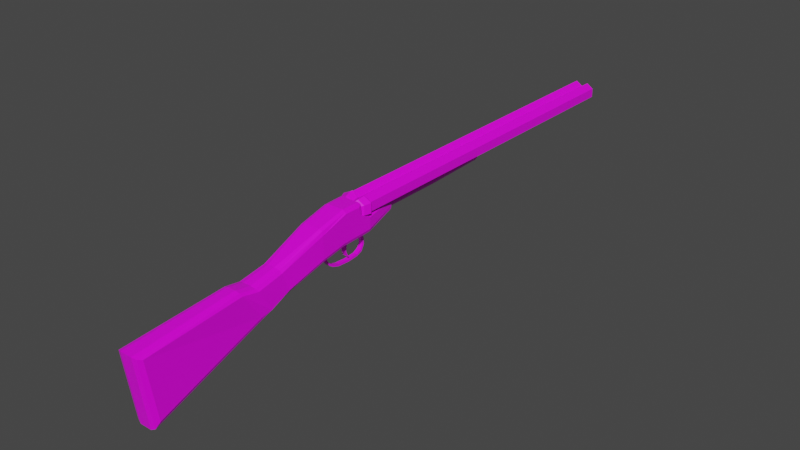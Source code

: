 # Source: shotgun.blend  (saved by Blender 2.92.15; exported with 4.5.12 LTS)
import bpy
from mathutils import Matrix  # noqa: F401  (used for matrix-valued properties, if any)

bpy.ops.wm.read_factory_settings(use_empty=True)
scene = bpy.context.scene
scene.name = 'Scene'

# ---- collections
col_collection = bpy.data.collections.new('Collection'); scene.collection.children.link(col_collection)

# ---- images (referenced by path relative to the original .blend; pixels are not part of the script)
import os
ASSET_DIR = os.environ.get("B2B_ASSET_DIR", "")  # directory of the original .blend (textures are referenced by path, not embedded)
HERE = os.path.dirname(os.path.abspath(__file__))  # packed textures are extracted next to this script under _unpacked/

def load_image(name, relpath, width, height, colorspace="sRGB"):
    """Load a texture the original file referenced (path relative to the .blend, or extracted next to this script)."""
    p = next((c for c in (os.path.join(HERE, relpath), os.path.join(ASSET_DIR, relpath)) if relpath and os.path.exists(c)), "")
    if p:
        img = bpy.data.images.load(p, check_existing=True)
        img.name = name
    else:  # same state as the original file: an image datablock whose file is absent (Cycles renders it pink)
        img = bpy.data.images.new(name, width, height)
        img.source = "FILE"
        img.filepath = "//" + (relpath or name)
    img.colorspace_settings.name = colorspace
    return img
img_shotgun_jpg = load_image('shotgun.jpg', 'shotgun.jpg', 1024, 1024, 'sRGB')

# ---- materials (node trees are filled in below, after node groups)
mat_material = bpy.data.materials.new('Material')
mat_material.alpha_threshold = 0.0
mat_material.use_transparent_shadow = False
mat_material.line_color = (0.0, 0.0, 0.0, 1.0)
mat_material_003 = bpy.data.materials.new('Material.003')
mat_material_003.alpha_threshold = 0.0
mat_material_003.use_transparent_shadow = False
mat_material_003.line_color = (0.0, 0.0, 0.0, 1.0)

# ---- material node trees
mat_material.use_nodes = True; mat_material.node_tree.nodes.clear()
_N = mat_material.node_tree.nodes; _L = mat_material.node_tree.links
n0 = _N.new('ShaderNodeOutputMaterial'); n0.name = 'Material Output'; n0.location = (300, 300)
n1 = _N.new('ShaderNodeBsdfPrincipled'); n1.name = 'Principled BSDF'; n1.location = (10, 300)
n1.distribution = 'GGX'
n1.subsurface_method = 'BURLEY'
n1.inputs[2].default_value = 0.4
n1.inputs[3].default_value = 1.45
n1.inputs[27].default_value = (0.0, 0.0, 0.0, 1.0)
n1.inputs[28].default_value = 1.0
n2 = _N.new('ShaderNodeTexImage'); n2.name = 'Image Texture'; n2.location = (-280, 280)
n2.image = img_shotgun_jpg
_L.new(n1.outputs[0], n0.inputs[0])
_L.new(n2.outputs[0], n1.inputs[0])
n0.is_active_output = True
mat_material_003.use_nodes = True; mat_material_003.node_tree.nodes.clear()
_N = mat_material_003.node_tree.nodes; _L = mat_material_003.node_tree.links
n0 = _N.new('ShaderNodeOutputMaterial'); n0.name = 'Material Output'; n0.location = (300, 300)
n1 = _N.new('ShaderNodeBsdfPrincipled'); n1.name = 'Principled BSDF'; n1.location = (10, 300)
n1.distribution = 'GGX'
n1.subsurface_method = 'BURLEY'
n1.inputs[2].default_value = 0.4
n1.inputs[3].default_value = 1.45
n1.inputs[27].default_value = (0.0, 0.0, 0.0, 1.0)
n1.inputs[28].default_value = 1.0
n2 = _N.new('ShaderNodeTexImage'); n2.name = 'Image Texture'; n2.location = (-280, 280)
n2.image = img_shotgun_jpg
_L.new(n1.outputs[0], n0.inputs[0])
_L.new(n2.outputs[0], n1.inputs[0])
n0.is_active_output = True

# ---- world
world_world = bpy.data.worlds.new('World'); scene.world = world_world
world_world.use_nodes = True; world_world.node_tree.nodes.clear()
_N = world_world.node_tree.nodes; _L = world_world.node_tree.links
n0 = _N.new('ShaderNodeOutputWorld'); n0.name = 'World Output'; n0.location = (300, 300)
n1 = _N.new('ShaderNodeBackground'); n1.name = 'Background'; n1.location = (10, 300)
n1.inputs[0].default_value = (0.05088, 0.05088, 0.05088, 1.0)
_L.new(n1.outputs[0], n0.inputs[0])
n0.is_active_output = True
world_world.color = (0.05088, 0.05088, 0.05088)
world_world.use_sun_shadow = False
world_world.sun_shadow_jitter_overblur = 0.0

# ---- meshes
me_cube_001 = bpy.data.meshes.new('Cube.001')
me_cube_001.from_pydata([(0.6042, -14.74, -1.293), (0.6042, 1.851, -1.293), (1.237, -14.74, -1.058), (1.237, 1.851, -1.058), (1.237, -14.74, -0.5898), (1.237, 1.851, -0.5898), (0.6042, -14.74, -0.3556), (0.6042, 1.851, -0.3556), (-0.02885, -14.74, -0.5898), (-0.02885, 1.851, -0.5898), (-0.02885, -14.74, -1.058), (-0.02885, 1.851, -1.058), (1.085, 1.851, -1.002), (0.6042, 1.851, -1.18), (1.085, 1.851, -0.6461), (0.6042, 1.851, -0.4681), (0.1232, 1.851, -0.6461), (0.1232, 1.851, -1.002), (1.085, -4.356, -1.002), (0.6042, -4.356, -1.18), (1.085, -4.356, -0.6461), (0.1232, -4.356, -0.6461), (0.1232, -4.356, -1.002), (-0.5951, -14.74, -1.293), (-0.5951, 1.851, -1.293), (-1.228, -14.74, -1.058), (-1.228, 1.851, -1.058), (-1.228, -14.74, -0.5898), (-1.228, 1.851, -0.5898), (-0.5951, -14.74, -0.3556), (-0.5951, 1.851, -0.3556), (0.03796, -14.74, -0.5898), (0.03796, 1.851, -0.5898), (0.03796, -14.74, -1.058), (0.03796, 1.851, -1.058), (-1.076, 1.851, -1.002), (-0.5951, 1.851, -1.18), (-1.076, 1.851, -0.6461), (-0.5951, 1.851, -0.4681), (-0.1141, 1.851, -0.6461), (-0.1141, 1.851, -1.002), (-1.076, -4.356, -1.002), (-0.5951, -4.356, -1.18), (-1.076, -4.356, -0.6461), (-0.1141, -4.356, -0.6461), (-0.1141, -4.356, -1.002), (-0.4239, -2.759, -0.4989), (-0.4239, 0.2555, -0.4989), (-0.4239, -2.759, -0.09796), (-0.2042, -2.759, 0.06294), (-0.4239, 0.2555, -0.09787), (-0.2042, 0.2555, 0.06294), (-0.2042, -5.774, -0.03585), (-0.4239, -5.774, -0.1968), (0.4249, -2.759, -0.4989), (0.4249, 0.2555, -0.4989), (0.0004978, 0.2555, -0.4989), (0.0004978, 0.2555, 0.06294), (0.0004978, -2.759, -0.4989), (0.0004978, -2.759, 0.06294), (0.0004978, -5.774, -0.4989), (0.0004978, -5.774, -0.03585), (0.4249, -2.759, -0.09796), (0.2052, -2.759, 0.06294), (0.4249, 0.2555, -0.09787), (0.2052, 0.2555, 0.06294), (0.2052, -5.774, -0.03585), (0.4249, -5.774, -0.1968), (-0.3994, 0.2555, -0.3556), (-0.4239, 0.2555, -0.3691), (-0.4239, -2.759, -0.3691), (-0.4239, -5.774, -0.3691), (-0.3994, -5.774, -0.3556), (-0.3994, 0.2555, -0.4681), (-0.4239, 0.2555, -0.4816), (-0.4239, -2.759, -0.4816), (-0.1392, -2.759, -0.4989), (-0.1392, 0.2555, -0.4989), (-0.1392, -5.774, -0.4989), (-0.6316, -4.356, -0.4816), (-0.3436, -2.759, -0.4989), (-0.3436, 0.2555, -0.4989), (-0.512, -4.356, -0.4989), (-0.6316, -4.356, -0.4989), (-0.02885, 1.851, -0.6145), (-0.02083, 1.851, -0.6116), (0.004554, 1.851, -0.6804), (0.03796, 1.851, -0.7709), (0.03796, 1.851, -1.034), (0.004554, 1.851, -0.6022), (0.02994, 1.851, -0.6116), (0.03796, 1.851, -0.6145), (0.004554, 1.851, -1.071), (0.4066, 0.2555, -0.3556), (0.4249, 0.2555, -0.3657), (0.4249, -2.759, -0.3657), (0.4249, -5.774, -0.3657), (0.4066, -5.774, -0.3556), (0.004554, -14.74, -0.5775), (0.4066, 0.2555, -0.4681), (0.4249, 0.2555, -0.4782), (0.4249, -2.759, -0.4782), (0.1463, 0.2555, -0.4989), (0.1463, -2.759, -0.4989), (0.1463, -5.774, -0.4989), (0.6316, -4.356, -0.4782), (0.3507, 0.2555, -0.4989), (0.3507, -2.759, -0.4989), (0.5211, -4.356, -0.4989), (0.004554, -14.74, -1.071), (0.6316, -4.356, -0.4989), (0.004554, 1.851, -0.5775), (0.004554, 1.851, -1.046), (-0.02885, -14.74, -0.9841), (0.03796, -14.74, -0.9841), (-0.02885, 1.851, -1.034), (0.5493, -14.74, -1.202), (1.124, -14.74, -1.015), (1.124, -14.74, -0.6413), (0.5493, -14.74, -0.4545), (-0.02579, -14.74, -0.9558), (-0.02579, -14.74, -1.015), (-0.5402, -14.74, -1.202), (-1.115, -14.74, -1.015), (-1.115, -14.74, -0.6413), (-0.5402, -14.74, -0.4545), (0.0349, -14.74, -0.9558), (0.0349, -14.74, -1.015), (-0.02579, -14.74, -0.6413), (0.004554, -14.74, -0.6315), (0.004554, -14.74, -1.025), (0.0349, -14.74, -0.6413)], [(87, 88), (91, 87), (31, 4), (10, 25), (98, 111), (114, 10)], [(0, 1, 3, 2), (2, 3, 5, 4), (4, 5, 7, 93, 94, 95, 96, 97, 6), (6, 97, 104, 103, 102, 93, 7, 111, 9, 8, 98), (9, 32, 89), (8, 9, 115, 11, 10), (27, 25, 123, 124), (17, 16, 21, 22), (5, 12, 14), (115, 91, 88), (1, 12, 3), (7, 14, 15), (1, 92, 34), (18, 19, 22, 21, 108, 110, 105, 20), (15, 14, 20, 105, 101, 100, 99), (12, 13, 19, 18), (13, 17, 22, 19), (16, 15, 99, 106, 107, 108, 21), (14, 12, 18, 20), (23, 25, 26, 24), (25, 27, 28, 26), (27, 29, 72, 71, 70, 69, 68, 30, 28), (29, 98, 31, 32, 111, 30, 68, 77, 76, 78, 72), (9, 39, 30), (31, 114, 33, 34, 88, 32), (33, 109, 23, 24, 92, 34), (98, 29, 125, 129), (40, 45, 44, 39), (28, 35, 26), (88, 115, 84), (35, 24, 26), (30, 37, 28), (40, 115, 11), (41, 43, 79, 83, 82, 44, 45, 42), (38, 73, 74, 75, 79, 43, 37), (35, 41, 42, 36), (36, 42, 45, 40), (39, 44, 82, 80, 81, 73, 38), (37, 43, 41, 35), (57, 51, 49, 59), (46, 80, 82, 83), (59, 49, 52, 61), (47, 81, 80, 46), (60, 61, 52, 53, 71, 72, 78), (47, 74, 73, 81), (46, 75, 74, 47), (49, 51, 50, 48), (48, 53, 52, 49), (48, 70, 71, 53), (57, 59, 63, 65), (54, 110, 108, 107), (59, 61, 66, 63), (55, 54, 107, 106), (60, 104, 97, 96, 67, 66, 61), (55, 106, 99, 100), (54, 55, 100, 101), (58, 60, 61, 59), (63, 62, 64, 65), (62, 63, 66, 67), (62, 67, 96, 95), (77, 68, 69, 50, 51, 57, 56), (76, 77, 56, 58), (69, 70, 48, 50), (78, 76, 58, 60), (83, 79, 75, 46), (11, 92, 109, 10), (10, 113, 8), (95, 94, 64, 62), (94, 93, 102, 56, 57, 65, 64), (84, 9, 85), (9, 89, 85), (102, 103, 58, 56), (103, 104, 60, 58), (11, 112, 34), (101, 105, 110, 54), (34, 112, 88), (89, 32, 90), (90, 32, 91), (32, 7, 16), (5, 3, 12), (112, 11, 115), (115, 9, 89), (89, 90, 115), (90, 91, 115), (91, 16, 17), (88, 112, 115), (91, 17, 88), (1, 13, 12), (7, 5, 14), (34, 88, 17), (34, 17, 1), (17, 13, 1), (111, 32, 9), (9, 84, 39), (39, 38, 30), (30, 111, 9), (28, 37, 35), (115, 40, 84), (40, 39, 84), (89, 32, 88), (84, 85, 88), (85, 89, 88), (35, 36, 24), (30, 38, 37), (92, 24, 11), (24, 36, 40), (11, 24, 40), (16, 91, 32), (111, 7, 32), (7, 15, 16), (109, 92, 1, 0), (116, 117, 118, 119, 129, 128, 120, 121, 130), (122, 130, 127, 126, 131, 129, 125, 124, 123), (10, 109, 130, 121), (113, 10, 121, 120), (33, 114, 126, 127), (8, 113, 120, 128), (2, 4, 118, 117), (109, 0, 116, 130), (114, 31, 131, 126), (29, 27, 124, 125), (31, 98, 129, 131), (23, 109, 130, 122), (25, 23, 122, 123), (4, 6, 119, 118), (109, 33, 127, 130), (0, 2, 117, 116), (6, 98, 129, 119), (98, 8, 128, 129)])
_uv = me_cube_001.uv_layers.new(name='UVMap')
_uv.uv.foreach_set('vector', [0.9251, 0.6413, 0.5474, 0.6413, 0.5474, 0.6379, 0.9251, 0.6379, 0.9251, 0.6379, 0.5474, 0.6379, 0.5474, 0.6312, 0.9251, 0.6312, 0.9251, 0.6312, 0.5474, 0.6312, 0.5474, 0.6279, 0.5896, 0.6279, 0.5896, 0.628, 0.6488, 0.628, 0.6891, 0.628, 0.6891, 0.6279, 0.9251, 0.6279, 0.9251, 0.6279, 0.6891, 0.6279, 0.6891, 0.6258, 0.6488, 0.6258, 0.5896, 0.6258, 0.5896, 0.6279, 0.5474, 0.6279, 0.5474, 0.6247, 0.5474, 0.6245, 0.9251, 0.6245, 0.9251, 0.6247, 0.6088, 0.6086, 0.6088, 0.6084, 0.6088, 0.6084, 0.9251, 0.6245, 0.5474, 0.6245, 0.5474, 0.6182, 0.5474, 0.6178, 0.9251, 0.6178, 0.615, 0.6295, 0.615, 0.6266, 0.6168, 0.6269, 0.6168, 0.6292, 0.6197, 0.6148, 0.6197, 0.6173, 0.607, 0.6173, 0.607, 0.6148, 0.608, 0.6058, 0.6083, 0.6036, 0.6081, 0.6058, 0.6091, 0.6059, 0.6088, 0.6083, 0.609, 0.6058, 0.6088, 0.6029, 0.6083, 0.6036, 0.6083, 0.6029, 0.6083, 0.6086, 0.6081, 0.6058, 0.6083, 0.6079, 0.6088, 0.6029, 0.6091, 0.6056, 0.609, 0.6056, 0.9185, 0.6457, 0.9202, 0.6413, 0.9234, 0.6413, 0.9251, 0.6457, 0.9237, 0.6493, 0.9231, 0.6498, 0.9232, 0.6501, 0.9202, 0.6501, 0.6197, 0.6086, 0.6197, 0.6098, 0.607, 0.6098, 0.607, 0.6087, 0.6101, 0.6087, 0.6157, 0.6087, 0.6157, 0.6086, 0.6197, 0.6123, 0.6197, 0.6136, 0.607, 0.6136, 0.607, 0.6123, 0.6197, 0.6136, 0.6197, 0.6148, 0.607, 0.6148, 0.607, 0.6136, 0.6197, 0.6173, 0.6197, 0.6186, 0.6157, 0.6186, 0.6157, 0.6184, 0.6101, 0.6184, 0.607, 0.6184, 0.607, 0.6173, 0.6197, 0.6098, 0.6197, 0.6123, 0.607, 0.6123, 0.607, 0.6098, 0.9251, 0.6413, 0.9251, 0.6379, 0.5474, 0.6379, 0.5474, 0.6413, 0.9251, 0.6379, 0.9251, 0.6312, 0.5474, 0.6312, 0.5474, 0.6379, 0.9251, 0.6312, 0.9251, 0.6279, 0.6891, 0.6279, 0.6891, 0.6281, 0.6488, 0.6281, 0.5896, 0.6281, 0.5896, 0.6279, 0.5474, 0.6279, 0.5474, 0.6312, 0.9251, 0.6279, 0.9251, 0.6247, 0.9251, 0.6245, 0.5474, 0.6245, 0.5474, 0.6247, 0.5474, 0.6279, 0.5896, 0.6279, 0.5896, 0.6258, 0.6488, 0.6258, 0.6891, 0.6258, 0.6891, 0.6279, 0.6088, 0.6084, 0.6087, 0.6079, 0.6083, 0.6086, 0.9251, 0.6245, 0.9251, 0.6189, 0.9251, 0.6178, 0.5474, 0.6178, 0.5474, 0.6182, 0.5474, 0.6245, 0.9251, 0.6178, 0.9251, 0.6177, 0.9251, 0.6145, 0.5474, 0.6145, 0.5474, 0.6177, 0.5474, 0.6178, 0.6343, 0.6296, 0.6249, 0.631, 0.6258, 0.6304, 0.6343, 0.6293, 0.6197, 0.6148, 0.607, 0.6148, 0.607, 0.6173, 0.6197, 0.6173, 0.608, 0.6058, 0.6083, 0.6036, 0.6083, 0.6029, 0.6091, 0.6059, 0.609, 0.6058, 0.6088, 0.6083, 0.6083, 0.6036, 0.6088, 0.6029, 0.6083, 0.6029, 0.6083, 0.6086, 0.6081, 0.6058, 0.608, 0.6058, 0.6089, 0.6058, 0.609, 0.6058, 0.609, 0.6056, 0.9185, 0.6457, 0.9202, 0.6501, 0.9232, 0.6501, 0.9231, 0.6499, 0.9237, 0.6493, 0.9251, 0.6457, 0.9234, 0.6413, 0.9202, 0.6413, 0.6197, 0.6086, 0.6157, 0.6086, 0.6157, 0.6087, 0.6101, 0.6087, 0.607, 0.6087, 0.607, 0.6098, 0.6197, 0.6098, 0.6197, 0.6123, 0.607, 0.6123, 0.607, 0.6136, 0.6197, 0.6136, 0.6197, 0.6136, 0.607, 0.6136, 0.607, 0.6148, 0.6197, 0.6148, 0.6197, 0.6173, 0.607, 0.6173, 0.607, 0.6184, 0.6101, 0.6184, 0.6157, 0.6184, 0.6157, 0.6186, 0.6197, 0.6186, 0.6197, 0.6098, 0.607, 0.6098, 0.607, 0.6123, 0.6197, 0.6123, 0.0691, 0.5189, 0.07217, 0.4976, 0.1304, 0.5167, 0.1273, 0.5379, 0.1347, 0.4883, 0.136, 0.4797, 0.1691, 0.4888, 0.1679, 0.4973, 0.1273, 0.5379, 0.1304, 0.5167, 0.1713, 0.5247, 0.1682, 0.546, 0.07586, 0.4722, 0.0771, 0.4636, 0.136, 0.4797, 0.1347, 0.4883, 0.1101, 0.3304, 0.1069, 0.3525, 0.1005, 0.3508, 0.09542, 0.3374, 0.0963, 0.3314, 0.09695, 0.3323, 0.1058, 0.3292, 0.1273, 0.4046, 0.1274, 0.4037, 0.1283, 0.4032, 0.1298, 0.4053, 0.5018, 0.6098, 0.5017, 0.6088, 0.4106, 0.6018, 0.4106, 0.6028, 0.5004, 0.5624, 0.4096, 0.5578, 0.4096, 0.5678, 0.5004, 0.5724, 0.5004, 0.5724, 0.5331, 0.5857, 0.5331, 0.5757, 0.5004, 0.5624, 0.5004, 0.5724, 0.5015, 0.602, 0.5347, 0.6002, 0.5331, 0.5857, 0.0691, 0.5189, 0.1273, 0.5379, 0.1304, 0.5167, 0.07217, 0.4976, 0.1347, 0.4883, 0.1679, 0.4973, 0.1691, 0.4894, 0.1359, 0.4803, 0.1273, 0.5379, 0.1682, 0.546, 0.1713, 0.5247, 0.1304, 0.5167, 0.07586, 0.4722, 0.1347, 0.4883, 0.1359, 0.4803, 0.07701, 0.4642, 0.1101, 0.3304, 0.1056, 0.3292, 0.09677, 0.3322, 0.09628, 0.3315, 0.09542, 0.3374, 0.1005, 0.3508, 0.1069, 0.3525, 0.1273, 0.4046, 0.1296, 0.4053, 0.1281, 0.4031, 0.1275, 0.4035, 0.5018, 0.6098, 0.4106, 0.6028, 0.4106, 0.6016, 0.5017, 0.6086, 0.1338, 0.3599, 0.09375, 0.3489, 0.09053, 0.3711, 0.1273, 0.4046, 0.5004, 0.5624, 0.5004, 0.5724, 0.4096, 0.5678, 0.4096, 0.5578, 0.5004, 0.5724, 0.5004, 0.5624, 0.5331, 0.5757, 0.5331, 0.5857, 0.5004, 0.5724, 0.5331, 0.5857, 0.5347, 0.5999, 0.5015, 0.6018, 0.1361, 0.407, 0.1292, 0.3971, 0.1283, 0.3977, 0.1321, 0.3714, 0.1406, 0.3618, 0.1469, 0.3635, 0.1404, 0.4082, 0.1391, 0.4579, 0.08027, 0.4418, 0.08243, 0.4269, 0.1413, 0.443, 0.4104, 0.5954, 0.5015, 0.602, 0.5004, 0.5724, 0.4096, 0.5678, 0.1792, 0.4688, 0.1391, 0.4579, 0.1413, 0.443, 0.1813, 0.454, 0.5301, 0.6109, 0.5299, 0.6096, 0.5017, 0.6088, 0.5018, 0.6098, 0.5474, 0.6178, 0.5474, 0.6177, 0.9251, 0.6177, 0.9251, 0.6178, 0.9251, 0.6178, 0.9251, 0.6189, 0.9251, 0.6245, 0.5015, 0.6018, 0.4104, 0.5952, 0.4096, 0.5678, 0.5004, 0.5724, 0.1283, 0.3975, 0.129, 0.397, 0.1359, 0.407, 0.1404, 0.4082, 0.1469, 0.3635, 0.1406, 0.3618, 0.1321, 0.3714, 0.6088, 0.6083, 0.6088, 0.6084, 0.6088, 0.6083, 0.6088, 0.6084, 0.6088, 0.6084, 0.6088, 0.6083, 0.08017, 0.4424, 0.139, 0.4585, 0.1413, 0.443, 0.08243, 0.4269, 0.139, 0.4585, 0.1791, 0.4695, 0.1813, 0.454, 0.1413, 0.443, 0.609, 0.6056, 0.609, 0.6058, 0.6091, 0.6058, 0.5017, 0.6086, 0.5299, 0.6093, 0.5301, 0.6109, 0.5018, 0.6098, 0.609, 0.6056, 0.609, 0.6058, 0.609, 0.6058, 0.6088, 0.6084, 0.6088, 0.6084, 0.6088, 0.6083, 0.6088, 0.6083, 0.6088, 0.6084, 0.6088, 0.6083, 0.6088, 0.6084, 0.6083, 0.6086, 0.6087, 0.6079, 0.608, 0.6058, 0.6083, 0.6029, 0.6083, 0.6036, 0.609, 0.6058, 0.6091, 0.6058, 0.6091, 0.6059, 0.6091, 0.6059, 0.6088, 0.6086, 0.6088, 0.6084, 0.6088, 0.6084, 0.6088, 0.6083, 0.6091, 0.6059, 0.6088, 0.6083, 0.6088, 0.6083, 0.6091, 0.6059, 0.6088, 0.6083, 0.6087, 0.6079, 0.6089, 0.6058, 0.609, 0.6058, 0.609, 0.6058, 0.6091, 0.6059, 0.6088, 0.6083, 0.6089, 0.6058, 0.609, 0.6058, 0.6088, 0.6029, 0.6087, 0.6036, 0.6083, 0.6036, 0.6083, 0.6086, 0.608, 0.6058, 0.6081, 0.6058, 0.609, 0.6056, 0.609, 0.6058, 0.6089, 0.6058, 0.609, 0.6056, 0.6089, 0.6058, 0.6088, 0.6029, 0.6089, 0.6058, 0.6087, 0.6036, 0.6088, 0.6029, 0.6088, 0.6086, 0.6088, 0.6086, 0.6088, 0.6084, 0.6088, 0.6084, 0.6088, 0.6083, 0.6087, 0.6079, 0.6087, 0.6079, 0.6083, 0.6079, 0.6083, 0.6086, 0.6083, 0.6086, 0.6088, 0.6086, 0.6088, 0.6084, 0.608, 0.6058, 0.6081, 0.6058, 0.6083, 0.6036, 0.609, 0.6058, 0.6089, 0.6058, 0.6088, 0.6083, 0.6089, 0.6058, 0.6087, 0.6079, 0.6088, 0.6083, 0.6088, 0.6084, 0.6088, 0.6086, 0.6091, 0.6059, 0.6088, 0.6083, 0.6088, 0.6083, 0.6091, 0.6059, 0.6088, 0.6083, 0.6088, 0.6084, 0.6091, 0.6059, 0.6083, 0.6036, 0.6087, 0.6036, 0.6088, 0.6029, 0.6083, 0.6086, 0.6083, 0.6079, 0.6081, 0.6058, 0.6091, 0.6056, 0.6088, 0.6029, 0.609, 0.6056, 0.6088, 0.6029, 0.6087, 0.6036, 0.6089, 0.6058, 0.609, 0.6056, 0.6088, 0.6029, 0.6089, 0.6058, 0.6087, 0.6079, 0.6088, 0.6083, 0.6088, 0.6084, 0.6088, 0.6086, 0.6083, 0.6086, 0.6088, 0.6084, 0.6083, 0.6086, 0.6083, 0.6079, 0.6087, 0.6079, 0.9251, 0.6177, 0.5474, 0.6177, 0.5474, 0.6145, 0.9251, 0.6145, 0.617, 0.6578, 0.6183, 0.6534, 0.6211, 0.6534, 0.6225, 0.6578, 0.6212, 0.6619, 0.6211, 0.6621, 0.6188, 0.6621, 0.6183, 0.6621, 0.6183, 0.6619, 0.617, 0.6579, 0.6144, 0.662, 0.6142, 0.6622, 0.6138, 0.6622, 0.6115, 0.662, 0.6115, 0.6618, 0.6115, 0.6577, 0.6142, 0.6534, 0.617, 0.6536, 0.9251, 0.6178, 0.9251, 0.6177, 0.9251, 0.6177, 0.9251, 0.6178, 0.9251, 0.6189, 0.9251, 0.6178, 0.9251, 0.6178, 0.9251, 0.6189, 0.9251, 0.6178, 0.9251, 0.6189, 0.9251, 0.6189, 0.9251, 0.6178, 0.9251, 0.6245, 0.9251, 0.6189, 0.9251, 0.6189, 0.9251, 0.6245, 0.6537, 0.6266, 0.6537, 0.6295, 0.6519, 0.6292, 0.6519, 0.6269, 0.6343, 0.6265, 0.6437, 0.6251, 0.6429, 0.6257, 0.6343, 0.6268, 0.9251, 0.6189, 0.9251, 0.6245, 0.9251, 0.6245, 0.9251, 0.6189, 0.6249, 0.631, 0.615, 0.6295, 0.6168, 0.6292, 0.6258, 0.6304, 0.9251, 0.6245, 0.9251, 0.6247, 0.9251, 0.6247, 0.9251, 0.6245, 0.6249, 0.6251, 0.6343, 0.6265, 0.6343, 0.6268, 0.6258, 0.6257, 0.615, 0.6266, 0.6249, 0.6251, 0.6258, 0.6257, 0.6168, 0.6269, 0.6537, 0.6295, 0.6437, 0.631, 0.6429, 0.6304, 0.6519, 0.6292, 0.9251, 0.6177, 0.9251, 0.6178, 0.9251, 0.6178, 0.9251, 0.6177, 0.6437, 0.6251, 0.6537, 0.6266, 0.6519, 0.6269, 0.6429, 0.6257, 0.6437, 0.631, 0.6343, 0.6296, 0.6343, 0.6293, 0.6429, 0.6304, 0.9251, 0.6247, 0.9251, 0.6245, 0.9251, 0.6245, 0.9251, 0.6247])
me_cube_001.materials.append(mat_material)
me_cube_001.use_remesh_fix_poles = True
me_cube_001.use_remesh_preserve_attributes = False
me_cube_001.use_mirror_vertex_groups = False
me_cube_001.update()
me_cube_005 = bpy.data.meshes.new('Cube.005')
me_cube_005.from_pydata([(0.5292, -0.1637, -0.368), (1.089, -0.1637, -0.187), (1.089, -0.1637, 0.261), (0.5292, -0.1637, 0.4683), (-0.03097, -0.1637, 0.261), (-0.03097, -0.1637, -0.187), (-0.532, -0.1637, -0.368), (-1.092, -0.1637, -0.187), (-1.092, -0.1637, 0.261), (-0.532, -0.1637, 0.4683), (0.02815, -0.1637, 0.261), (0.02815, -0.1637, -0.187), (-0.001408, -0.1637, 0.2719), (-0.001408, -0.1637, -0.198), (0.02815, -0.1637, -0.1214), (0.6221, -0.4334, -0.4321), (1.281, -0.4334, -0.2336), (1.281, -0.4334, 0.2494), (0.6221, -0.4334, 0.4742), (-0.0364, -0.4334, 0.2494), (-0.0364, -0.4334, -0.2336), (-0.6254, -0.4334, -0.4321), (-1.284, -0.4334, -0.2336), (-1.284, -0.4334, 0.2494), (-0.6254, -0.4334, 0.4742), (0.03309, -0.4334, 0.2494), (0.03309, -0.4334, -0.2336), (-0.001655, -0.4334, -0.2455), (0.03309, -0.4334, -0.1625), (-0.001655, -0.4334, 0.2613), (0.5657, -0.5181, -0.4402), (1.165, -0.5181, -0.189), (1.165, -0.5181, 0.2696), (0.5657, -0.5181, 0.4515), (-0.0331, -0.5181, 0.2696), (-0.0331, -0.5181, -0.189), (-0.5687, -0.5181, -0.4402), (-1.168, -0.5181, -0.189), (-1.168, -0.5181, 0.2696), (-0.5687, -0.5181, 0.4515), (0.0301, -0.5181, 0.2696), (0.0301, -0.5181, -0.189), (0.0301, -0.5181, -0.1217), (-0.001505, -0.5181, 0.2808), (-0.0331, -0.5181, -0.1217), (-0.001505, -0.5181, -0.2003), (0.3906, -0.01022, -0.2891), (0.804, -0.01022, -0.1361), (0.804, -0.01022, 0.2034), (0.3906, -0.01022, 0.3563), (-0.02286, -0.01022, 0.2034), (-0.02286, -0.01022, -0.1361), (-0.3927, -0.01022, -0.2891), (-0.8061, -0.01022, -0.1361), (-0.8061, -0.01022, 0.1699), (-0.3927, -0.01022, 0.3563), (0.02078, -0.01022, 0.2034), (0.02078, -0.01022, -0.1361), (-0.02286, -0.01022, -0.08766), (0.02078, -0.01022, -0.08766), (-0.001039, -0.01022, -0.1442), (-0.001039, -0.01022, 0.2114), (-0.8155, 5.815, 1.127), (-0.3593, 5.923, 0.9175), (-0.6819, 5.891, 0.9788), (-0.3765, 4.843, 2.731), (-0.6668, 4.938, 2.548), (-0.5817, 4.871, 2.677), (-0.9619, 10.08, 1.461), (-0.5029, 10.34, 1.305), (-0.8275, 10.28, 1.365), (-0.9619, 9.711, 4.333), (-0.5029, 9.943, 4.687), (-0.8275, 9.892, 4.597), (-0.8958, 5.125, 1.265), (-0.3461, 5.227, 1.061), (-0.7348, 5.197, 1.121), (-0.3667, 4.481, 2.539), (-0.8958, 4.574, 2.356), (-0.6141, 4.509, 2.485), (-0.8505, 3.987, 1.033), (-0.3008, 4.06, 0.8268), (-0.6895, 4.039, 0.8871), (-0.3461, 3.609, 2.106), (-0.8958, 3.677, 1.911), (-0.7348, 3.629, 2.049), (-1.05, 2.006, 0.2337), (-0.6937, 2.006, 0.00127), (-0.9459, 2.006, 0.06935), (-0.6937, 2.006, 1.53), (-1.05, 2.006, 1.312), (-0.9459, 2.006, 1.466), (-1.05, 0.7922, -0.2061), (-0.6937, 0.7751, -0.3412), (-0.9459, 0.7801, -0.2719), (-0.6937, 0.9013, 1.309), (-1.05, 0.8855, 1.088), (-0.9459, 0.8967, 1.244), (-1.05, 0.08803, -0.1935), (-0.6937, -0.05177, -0.3253), (-0.9459, -0.04436, -0.2856), (-0.6937, -0.09909, 1.28), (-1.05, -0.09303, 1.061), (-0.9459, -0.09732, 1.216), (-1.05, -0.01071, 0.2073), (-0.6937, -0.1776, 0.08424), (-0.9459, -0.1623, 0.09173), (-0.6937, -0.2092, 1.276), (-1.05, -0.2034, 1.058), (-0.9459, -0.2075, 1.212), (-1.05, -0.5036, 0.5064), (-0.425, -0.4963, 0.2781), (-0.6773, -0.4984, 0.3212), (-0.6937, -0.5278, 1.257), (-1.05, -0.5208, 1.039), (-0.9459, -0.5258, 1.193), (-0.5077, -2.014, 0.2642), (-0.6068, -2.002, 0.4921), (-0.5778, -2.01, 0.3309), (-0.6068, -1.994, 0.6657), (-0.5077, -1.982, 0.8882), (-0.5778, -1.986, 0.823), (-0.006631, 5.923, 0.9175), (-0.006631, 4.843, 2.731), (-0.006631, 10.34, 1.305), (-0.006631, 9.943, 4.687), (-0.006631, 5.227, 1.061), (-0.006631, 4.481, 2.539), (-0.006631, 4.06, 0.8268), (-0.006631, 3.609, 2.106), (-0.006631, 2.006, 0.00127), (-0.006631, 2.006, 1.53), (-0.006631, 0.7751, -0.3412), (-0.006631, 0.9013, 1.309), (-0.006631, -0.05177, -0.3253), (-0.006631, -0.09909, 1.28), (-0.006631, -0.1776, 0.08424), (-0.006631, -0.2092, 1.276), (-0.006631, -0.4963, 0.2781), (-0.006631, -0.5278, 1.257), (-0.006631, -2.014, 0.2642), (-0.006631, -1.982, 0.8882), (0.8022, 5.815, 1.127), (0.3461, 5.923, 0.9175), (0.6686, 5.891, 0.9788), (0.3632, 4.843, 2.731), (0.6535, 4.938, 2.548), (0.5685, 4.871, 2.677), (0.9487, 10.08, 1.461), (0.4897, 10.34, 1.305), (0.8142, 10.28, 1.365), (0.9487, 9.711, 4.333), (0.4897, 9.943, 4.687), (0.8142, 9.892, 4.597), (0.8826, 5.125, 1.265), (0.3328, 5.227, 1.061), (0.7216, 5.197, 1.121), (0.3534, 4.481, 2.539), (0.8826, 4.574, 2.356), (0.6008, 4.509, 2.485), (0.8373, 3.987, 1.033), (0.2875, 4.06, 0.8268), (0.6762, 4.039, 0.8871), (0.3328, 3.609, 2.106), (0.8826, 3.677, 1.911), (0.7216, 3.629, 2.049), (1.037, 2.006, 0.2337), (0.6804, 2.006, 0.00127), (0.9326, 2.006, 0.06935), (0.6804, 2.006, 1.53), (1.037, 2.006, 1.312), (0.9326, 2.006, 1.466), (1.037, 0.7922, -0.2061), (0.6804, 0.7751, -0.3412), (0.9326, 0.7801, -0.2719), (0.6804, 0.9013, 1.309), (1.037, 0.8855, 1.088), (0.9326, 0.8967, 1.244), (1.037, 0.08803, -0.1935), (0.6804, -0.05177, -0.3253), (0.9326, -0.04436, -0.2856), (0.6804, -0.09909, 1.28), (1.037, -0.09303, 1.061), (0.9326, -0.09732, 1.216), (1.037, -0.01071, 0.2073), (0.6804, -0.1776, 0.08424), (0.9326, -0.1623, 0.09173), (0.6804, -0.2092, 1.276), (1.037, -0.2034, 1.058), (0.9326, -0.2075, 1.212), (1.037, -0.5036, 0.5064), (0.4118, -0.4963, 0.2781), (0.664, -0.4984, 0.3212), (0.6804, -0.5278, 1.257), (1.037, -0.5208, 1.039), (0.9326, -0.5258, 1.193), (0.4945, -2.014, 0.2642), (0.5936, -2.002, 0.4921), (0.5646, -2.01, 0.3309), (0.5936, -1.994, 0.6657), (0.4945, -1.982, 0.8882), (0.5646, -1.986, 0.823), (0.1822, 1.364, 1.52), (0.1825, 1.31, 1.323), (0.1838, 1.289, 1.57), (0.1838, 1.24, 1.351), (-0.1854, 1.362, 1.521), (-0.1851, 1.309, 1.324), (-0.1838, 1.288, 1.571), (-0.1838, 1.238, 1.351), (0.1824, 1.445, 1.764), (0.1839, 1.387, 1.842), (-0.1852, 1.443, 1.764), (-0.1837, 1.385, 1.843), (0.1824, 1.473, 1.835), (0.1839, 1.417, 1.925), (-0.1852, 1.471, 1.836), (-0.1837, 1.415, 1.926), (0.1793, 1.57, 1.602), (-0.1883, 1.569, 1.603), (0.1794, 1.593, 1.662), (-0.1883, 1.591, 1.663), (0.1762, 1.779, 1.449), (-0.1914, 1.777, 1.45), (0.1756, 1.825, 1.476), (-0.192, 1.823, 1.477), (0.188, 1.225, 2.07), (-0.1797, 1.223, 2.071), (0.188, 1.256, 2.153), (-0.1796, 1.254, 2.154), (0.1922, 1.023, 2.213), (-0.1754, 1.021, 2.214), (0.1922, 1.053, 2.297), (-0.1754, 1.052, 2.298), (0.1974, 0.7445, 2.316), (-0.1702, 0.7429, 2.317), (0.1978, 0.7527, 2.407), (-0.1698, 0.7511, 2.407), (0.2065, 0.2085, 2.358), (-0.1612, 0.2068, 2.358), (0.2069, 0.2167, 2.448), (-0.1607, 0.215, 2.449), (0.2141, -0.2715, 2.317), (-0.1535, -0.2732, 2.318), (0.2145, -0.2633, 2.408), (-0.1531, -0.265, 2.408), (0.2175, -0.4762, 2.201), (-0.1502, -0.4778, 2.201), (0.2189, -0.5308, 2.284), (-0.1487, -0.5325, 2.285), (0.2186, -0.5845, 1.999), (-0.149, -0.5862, 2.0), (0.22, -0.658, 2.022), (-0.1477, -0.6597, 2.022), (0.2166, -0.5836, 1.685), (-0.151, -0.5853, 1.686), (0.218, -0.6571, 1.708), (-0.1496, -0.6588, 1.709), (0.2137, -0.5101, 1.515), (-0.1539, -0.5118, 1.515), (0.2141, -0.5535, 1.466), (-0.1535, -0.5552, 1.467), (0.2091, -0.3511, 1.325), (-0.1585, -0.3527, 1.326), (0.2095, -0.3823, 1.249), (-0.1581, -0.3839, 1.25), (0.2012, 0.144, 1.326), (-0.1664, 0.1424, 1.327), (0.2002, 0.1805, 1.263), (-0.1674, 0.1789, 1.264), (0.2003, 0.2958, 1.602), (-0.1673, 0.2942, 1.602), (0.1993, 0.3384, 1.552), (-0.1683, 0.3368, 1.553), (0.2015, 0.3389, 1.913), (-0.1661, 0.3372, 1.914), (0.2004, 0.3983, 1.894), (-0.1672, 0.3966, 1.895), (0.2046, 0.2419, 2.147), (-0.163, 0.2403, 2.148), (0.2042, 0.2757, 2.169), (-0.1634, 0.274, 2.17), (0.2063, 0.1757, 2.242), (-0.1613, 0.174, 2.243), (0.2061, 0.1877, 2.253), (-0.1615, 0.186, 2.254)], [], [(14, 59, 57, 11), (10, 56, 59, 14), (6, 7, 53, 52), (18, 33, 43, 29), (25, 29, 43, 40), (25, 28, 42, 40), (7, 6, 21, 22), (11, 14, 28, 26), (8, 7, 22, 23), (5, 13, 27, 20), (0, 1, 16, 15), (14, 5, 20, 28), (9, 8, 23, 24), (1, 2, 17, 16), (10, 14, 28, 25), (10, 25, 29, 12), (3, 18, 29, 12), (2, 3, 18, 17), (10, 2, 17, 25), (12, 29, 19, 4), (11, 13, 27, 26), (6, 13, 27, 21), (5, 7, 22, 20), (12, 29, 24, 9), (13, 0, 15, 27), (4, 5, 20, 19), (30, 31, 32, 33, 43, 34, 44, 35, 45), (36, 45, 41, 42, 40, 43, 39, 38, 37), (35, 44, 34), (17, 18, 33, 32), (25, 17, 32, 40), (29, 19, 34, 43), (26, 27, 45, 41), (21, 27, 45, 36), (20, 22, 37, 35), (29, 43, 39, 24), (27, 15, 30, 45), (19, 20, 35, 34), (22, 21, 36, 37), (26, 28, 42, 41), (23, 22, 37, 38), (20, 27, 45, 35), (15, 16, 31, 30), (28, 20, 35, 42), (24, 23, 38, 39), (16, 17, 32, 31), (46, 47, 48, 49, 61, 50, 58, 51, 60), (52, 60, 57, 59, 56, 61, 55, 54, 53), (51, 58, 50), (7, 8, 54, 53), (13, 60, 51, 5), (1, 0, 46, 47), (5, 51, 59, 14), (8, 9, 55, 54), (11, 57, 60, 13), (2, 1, 47, 48), (12, 61, 56, 10), (12, 61, 49, 3), (3, 2, 48, 49), (2, 48, 56, 10), (4, 50, 61, 12), (13, 6, 52, 60), (7, 53, 51, 5), (9, 55, 61, 12), (0, 13, 60, 46), (5, 51, 50, 4), (122, 126, 75, 63), (74, 80, 84, 78), (72, 125, 124, 69), (63, 69, 124, 122), (123, 125, 72, 65), (65, 77, 127, 123), (66, 71, 68, 62), (80, 86, 90, 84), (77, 83, 129, 127), (126, 128, 81, 75), (89, 95, 133, 131), (86, 92, 96, 90), (83, 89, 131, 129), (128, 130, 87, 81), (130, 132, 93, 87), (92, 98, 102, 96), (104, 110, 114, 108), (98, 104, 108, 102), (95, 101, 135, 133), (132, 134, 99, 93), (107, 113, 139, 137), (101, 107, 137, 135), (99, 136, 105), (99, 134, 136), (113, 120, 141, 139), (136, 105, 111, 138), (110, 117, 119, 114), (138, 140, 116, 111), (141, 120, 121, 119, 117, 118, 116, 140), (69, 70, 73, 72), (70, 68, 71, 73), (63, 64, 70, 69), (64, 62, 68, 70), (72, 73, 67, 65), (73, 71, 66, 67), (78, 79, 67, 66), (79, 77, 65, 67), (62, 64, 76, 74), (64, 63, 75, 76), (84, 85, 79, 78), (85, 83, 77, 79), (74, 76, 82, 80), (76, 75, 81, 82), (90, 91, 85, 84), (91, 89, 83, 85), (80, 82, 88, 86), (82, 81, 87, 88), (86, 88, 94, 92), (88, 87, 93, 94), (89, 91, 97, 95), (91, 90, 96, 97), (102, 103, 97, 96), (103, 101, 95, 97), (92, 94, 100, 98), (94, 93, 99, 100), (108, 109, 103, 102), (109, 107, 101, 103), (98, 100, 106, 104), (100, 99, 105, 106), (104, 106, 112, 110), (106, 112, 111, 105), (107, 109, 115, 113), (109, 108, 114, 115), (110, 112, 118, 117), (112, 111, 116, 118), (113, 115, 121, 120), (115, 114, 119, 121), (62, 74, 78, 66), (122, 143, 155, 126), (154, 158, 164, 160), (152, 149, 124, 125), (143, 122, 124, 149), (123, 145, 152, 125), (145, 123, 127, 157), (146, 142, 148, 151), (160, 164, 170, 166), (157, 127, 129, 163), (126, 155, 161, 128), (169, 131, 133, 175), (166, 170, 176, 172), (163, 129, 131, 169), (128, 161, 167, 130), (130, 167, 173, 132), (172, 176, 182, 178), (184, 188, 194, 190), (178, 182, 188, 184), (175, 133, 135, 181), (132, 173, 179, 134), (187, 137, 139, 193), (181, 135, 137, 187), (179, 185, 136), (179, 136, 134), (193, 139, 141, 200), (136, 138, 191, 185), (190, 194, 199, 197), (138, 191, 196, 140), (141, 140, 196, 198, 197, 199, 201, 200), (149, 152, 153, 150), (150, 153, 151, 148), (143, 149, 150, 144), (144, 150, 148, 142), (152, 145, 147, 153), (153, 147, 146, 151), (158, 146, 147, 159), (159, 147, 145, 157), (142, 154, 156, 144), (144, 156, 155, 143), (164, 158, 159, 165), (165, 159, 157, 163), (154, 160, 162, 156), (156, 162, 161, 155), (170, 164, 165, 171), (171, 165, 163, 169), (160, 166, 168, 162), (162, 168, 167, 161), (166, 172, 174, 168), (168, 174, 173, 167), (169, 175, 177, 171), (171, 177, 176, 170), (182, 176, 177, 183), (183, 177, 175, 181), (172, 178, 180, 174), (174, 180, 179, 173), (188, 182, 183, 189), (189, 183, 181, 187), (178, 184, 186, 180), (180, 186, 185, 179), (184, 190, 192, 186), (186, 185, 191, 192), (187, 193, 195, 189), (189, 195, 194, 188), (190, 197, 198, 192), (192, 198, 196, 191), (193, 200, 201, 195), (195, 201, 199, 194), (142, 146, 158, 154), (202, 204, 205, 203), (204, 208, 209, 205), (208, 206, 207, 209), (206, 202, 203, 207), (204, 211, 213, 208), (212, 219, 218, 210), (202, 210, 211, 204), (208, 213, 212, 206), (206, 212, 210, 202), (215, 214, 216, 217), (213, 227, 229, 217), (213, 217, 216, 212), (210, 214, 215, 211), (219, 223, 222, 218), (210, 218, 220, 214), (216, 221, 219, 212), (214, 220, 221, 216), (221, 225, 223, 219), (220, 224, 225, 221), (218, 222, 224, 220), (227, 231, 233, 229), (211, 226, 227, 213), (215, 228, 226, 211), (217, 229, 228, 215), (232, 236, 234, 230), (226, 230, 231, 227), (228, 232, 230, 226), (229, 233, 232, 228), (237, 241, 240, 236), (233, 237, 236, 232), (231, 235, 237, 233), (230, 234, 235, 231), (239, 243, 245, 241), (235, 239, 241, 237), (234, 238, 239, 235), (236, 240, 238, 234), (244, 248, 246, 242), (238, 242, 243, 239), (240, 244, 242, 238), (241, 245, 244, 240), (247, 251, 253, 249), (245, 249, 248, 244), (243, 247, 249, 245), (242, 246, 247, 243), (251, 255, 257, 253), (246, 250, 251, 247), (248, 252, 250, 246), (249, 253, 252, 248), (256, 260, 258, 254), (250, 254, 255, 251), (252, 256, 254, 250), (253, 257, 256, 252), (259, 263, 265, 261), (257, 261, 260, 256), (255, 259, 261, 257), (254, 258, 259, 255), (263, 267, 269, 265), (258, 262, 263, 259), (260, 264, 262, 258), (261, 265, 264, 260), (268, 272, 270, 266), (262, 266, 267, 263), (264, 268, 266, 262), (273, 277, 276, 272), (269, 273, 272, 268), (267, 271, 273, 269), (266, 270, 271, 267), (275, 279, 281, 277), (271, 275, 277, 273), (270, 274, 275, 271), (272, 276, 274, 270), (280, 284, 282, 278), (274, 278, 279, 275), (276, 280, 278, 274), (277, 281, 280, 276), (282, 284, 285, 283), (281, 285, 284, 280), (279, 283, 285, 281), (278, 282, 283, 279)])
me_cube_005.polygons.foreach_set('material_index', [0, 0, 0, 0, 0, 0, 0, 0, 0, 0, 0, 0, 0, 0, 0, 0, 0, 0, 0, 0, 0, 0, 0, 0, 0, 0, 0, 0, 0, 0, 0, 0, 0, 0, 0, 0, 0, 0, 0, 0, 0, 0, 0, 0, 0, 0, 0, 0, 0, 0, 0, 0, 0, 0, 0, 0, 0, 0, 0, 0, 0, 0, 0, 0, 0, 0, 1, 1, 1, 1, 1, 1, 1, 1, 1, 1, 1, 1, 1, 1, 1, 1, 1, 1, 1, 1, 1, 1, 1, 1, 1, 1, 1, 1, 1, 1, 1, 1, 1, 1, 1, 1, 1, 1, 1, 1, 1, 1, 1, 1, 1, 1, 1, 1, 1, 1, 1, 1, 1, 1, 1, 1, 1, 1, 1, 1, 1, 1, 1, 1, 1, 1, 1, 1, 1, 1, 1, 1, 1, 1, 1, 1, 1, 1, 1, 1, 1, 1, 1, 1, 1, 1, 1, 1, 1, 1, 1, 1, 1, 1, 1, 1, 1, 1, 1, 1, 1, 1, 1, 1, 1, 1, 1, 1, 1, 1, 1, 1, 1, 1, 1, 1, 1, 1, 1, 1, 1, 1, 1, 1, 1, 1, 1, 1, 1, 1, 1, 1, 1, 1, 1, 1, 1, 1, 1, 1, 1, 1, 1, 1, 1, 1, 1, 1, 1, 1, 1, 1, 1, 1, 1, 1, 1, 1, 1, 1, 1, 1, 1, 1, 1, 1, 1, 1, 1, 1, 1, 1, 1, 1, 1, 1, 1, 1, 1, 1, 1, 1, 1, 1, 1, 1, 1, 1, 1, 1, 1, 1, 1, 1, 1, 1, 1, 1, 1, 1, 1, 1, 1, 1, 1, 1, 1, 1, 1, 1, 1, 1, 1, 1, 1])
_uv = me_cube_005.uv_layers.new(name='UVMap')
_uv.uv.foreach_set('vector', [0.604, 0.6097, 0.6025, 0.6094, 0.6025, 0.6102, 0.604, 0.6107, 0.6363, 0.6369, 0.633, 0.6369, 0.6299, 0.6395, 0.6309, 0.6396, 0.6244, 0.6405, 0.6101, 0.6353, 0.6208, 0.6383, 0.6253, 0.6408, 0.6233, 0.6336, 0.6226, 0.6361, 0.616, 0.6294, 0.6161, 0.6291, 0.6392, 0.6386, 0.6366, 0.6387, 0.6348, 0.64, 0.6369, 0.6405, 0.6025, 0.6096, 0.5987, 0.6094, 0.5992, 0.6074, 0.6026, 0.6077, 0.6101, 0.6353, 0.6244, 0.6405, 0.6232, 0.6393, 0.5979, 0.6431, 0.604, 0.6107, 0.604, 0.6097, 0.605, 0.6104, 0.605, 0.6116, 0.6202, 0.6411, 0.62, 0.6443, 0.6167, 0.6471, 0.6187, 0.6427, 0.6082, 0.6282, 0.609, 0.6287, 0.6067, 0.6278, 0.6027, 0.627, 0.6216, 0.6329, 0.634, 0.635, 0.6412, 0.635, 0.624, 0.6308, 0.6048, 0.6118, 0.6048, 0.6131, 0.6036, 0.6138, 0.6037, 0.6122, 0.6258, 0.6385, 0.6202, 0.6411, 0.6187, 0.6427, 0.6246, 0.6415, 0.634, 0.635, 0.6304, 0.6296, 0.6321, 0.6315, 0.6412, 0.635, 0.6024, 0.6113, 0.5991, 0.6111, 0.5987, 0.6094, 0.6025, 0.6096, 0.6355, 0.638, 0.6392, 0.6386, 0.6366, 0.6387, 0.6347, 0.6379, 0.6226, 0.6306, 0.6233, 0.6336, 0.6161, 0.6291, 0.6162, 0.6287, 0.6275, 0.634, 0.6226, 0.6306, 0.6233, 0.6336, 0.6302, 0.635, 0.5986, 0.616, 0.6085, 0.6166, 0.6102, 0.6184, 0.5986, 0.6177, 0.6162, 0.6287, 0.6161, 0.6291, 0.6158, 0.629, 0.6158, 0.6287, 0.6013, 0.6068, 0.6012, 0.6072, 0.6, 0.6075, 0.6001, 0.6069, 0.6244, 0.6405, 0.6296, 0.6397, 0.6294, 0.6397, 0.6232, 0.6393, 0.6101, 0.6246, 0.6002, 0.624, 0.5984, 0.6218, 0.6101, 0.6226, 0.6347, 0.6379, 0.6366, 0.6387, 0.6246, 0.6415, 0.6258, 0.6385, 0.609, 0.6287, 0.6216, 0.6329, 0.624, 0.6308, 0.6067, 0.6278, 0.6155, 0.6286, 0.6071, 0.6295, 0.5983, 0.6265, 0.6155, 0.6289, 0.6235, 0.6279, 0.6343, 0.6324, 0.6307, 0.6343, 0.6226, 0.6361, 0.616, 0.6294, 0.6154, 0.628, 0.6144, 0.6282, 0.6067, 0.6268, 0.6088, 0.6278, 0.6236, 0.6382, 0.6298, 0.6399, 0.6301, 0.6396, 0.6306, 0.6391, 0.6369, 0.6405, 0.6348, 0.64, 0.6254, 0.6438, 0.6189, 0.644, 0.613, 0.6454, 0.6067, 0.6268, 0.6144, 0.6282, 0.6154, 0.628, 0.6302, 0.635, 0.6233, 0.6336, 0.6226, 0.6361, 0.6307, 0.6343, 0.5986, 0.6177, 0.6102, 0.6184, 0.6091, 0.6203, 0.5985, 0.6197, 0.6161, 0.6291, 0.6158, 0.629, 0.6154, 0.628, 0.616, 0.6294, 0.6001, 0.6069, 0.6, 0.6075, 0.5987, 0.607, 0.5988, 0.6065, 0.6232, 0.6393, 0.6294, 0.6397, 0.6298, 0.6399, 0.6236, 0.6382, 0.6101, 0.6226, 0.5984, 0.6218, 0.5996, 0.6197, 0.6101, 0.6204, 0.6366, 0.6387, 0.6348, 0.64, 0.6254, 0.6438, 0.6246, 0.6415, 0.6067, 0.6278, 0.624, 0.6308, 0.6235, 0.6279, 0.6088, 0.6278, 0.6155, 0.6289, 0.5983, 0.6265, 0.6067, 0.6268, 0.6154, 0.628, 0.5979, 0.6431, 0.6232, 0.6393, 0.6236, 0.6382, 0.613, 0.6454, 0.605, 0.6116, 0.605, 0.6104, 0.6062, 0.6096, 0.6062, 0.6106, 0.6187, 0.6427, 0.6167, 0.6471, 0.613, 0.6454, 0.6189, 0.644, 0.6027, 0.627, 0.6067, 0.6278, 0.6088, 0.6278, 0.6067, 0.6268, 0.624, 0.6308, 0.6412, 0.635, 0.6343, 0.6324, 0.6235, 0.6279, 0.6037, 0.6122, 0.6036, 0.6138, 0.6024, 0.6129, 0.6025, 0.6115, 0.6246, 0.6415, 0.6187, 0.6427, 0.6189, 0.644, 0.6254, 0.6438, 0.6412, 0.635, 0.6321, 0.6315, 0.6307, 0.6343, 0.6343, 0.6324, 0.62, 0.6333, 0.628, 0.6339, 0.6261, 0.6315, 0.6215, 0.629, 0.6162, 0.6295, 0.6157, 0.6301, 0.6144, 0.6302, 0.6122, 0.6302, 0.6124, 0.6291, 0.6253, 0.6408, 0.6295, 0.6391, 0.6297, 0.6394, 0.6299, 0.6395, 0.633, 0.6369, 0.6323, 0.6381, 0.6268, 0.6374, 0.6219, 0.6394, 0.6208, 0.6383, 0.6122, 0.6302, 0.6144, 0.6302, 0.6157, 0.6301, 0.62, 0.6443, 0.6202, 0.6411, 0.6219, 0.6394, 0.6208, 0.6383, 0.609, 0.6287, 0.6124, 0.6291, 0.6122, 0.6302, 0.6082, 0.6282, 0.634, 0.635, 0.6216, 0.6329, 0.62, 0.6333, 0.628, 0.6339, 0.6048, 0.6131, 0.6062, 0.6129, 0.6063, 0.6117, 0.6048, 0.6118, 0.6202, 0.6411, 0.6258, 0.6385, 0.6268, 0.6374, 0.6219, 0.6394, 0.63, 0.6397, 0.6297, 0.6394, 0.6295, 0.6391, 0.6296, 0.6397, 0.6304, 0.6296, 0.634, 0.635, 0.628, 0.6339, 0.6261, 0.6315, 0.6347, 0.6379, 0.6323, 0.6381, 0.633, 0.6369, 0.6355, 0.638, 0.6162, 0.6287, 0.6162, 0.6295, 0.6215, 0.629, 0.6226, 0.6306, 0.6226, 0.6306, 0.6275, 0.634, 0.6261, 0.6315, 0.6215, 0.629, 0.6085, 0.6166, 0.6067, 0.614, 0.5986, 0.6135, 0.5986, 0.616, 0.6158, 0.6287, 0.6157, 0.6301, 0.6162, 0.6295, 0.6162, 0.6287, 0.6296, 0.6397, 0.6244, 0.6405, 0.6253, 0.6408, 0.6295, 0.6391, 0.6002, 0.624, 0.6019, 0.6265, 0.6101, 0.627, 0.6101, 0.6246, 0.6258, 0.6385, 0.6268, 0.6374, 0.6323, 0.6381, 0.6347, 0.6379, 0.6216, 0.6329, 0.609, 0.6287, 0.6124, 0.6291, 0.62, 0.6333, 0.6071, 0.6295, 0.6122, 0.6302, 0.6157, 0.6301, 0.6155, 0.6286, 0.1613, 0.5441, 0.1688, 0.543, 0.1659, 0.5161, 0.1585, 0.5178, 0.2527, 0.5526, 0.2802, 0.5704, 0.2877, 0.5228, 0.266, 0.5, 0.086, 0.4642, 0.09809, 0.4267, 0.2052, 0.4843, 0.1931, 0.5217, 0.1585, 0.5178, 0.05743, 0.4843, 0.06025, 0.5106, 0.1613, 0.5441, 0.1334, 0.4685, 0.2299, 0.5139, 0.2374, 0.5359, 0.1408, 0.4905, 0.1408, 0.4905, 0.1369, 0.4893, 0.1293, 0.4668, 0.1334, 0.4685, 0.2572, 0.4908, 0.06909, 0.3062, 0.06224, 0.5236, 0.2359, 0.5702, 0.2802, 0.5704, 0.3153, 0.6003, 0.3153, 0.5483, 0.2877, 0.5228, 0.1369, 0.4893, 0.1272, 0.485, 0.1196, 0.4624, 0.1293, 0.4668, 0.1688, 0.543, 0.184, 0.5488, 0.1811, 0.5218, 0.1659, 0.5161, 0.1088, 0.4744, 0.09648, 0.4672, 0.08938, 0.4462, 0.1017, 0.4533, 0.3153, 0.6003, 0.3476, 0.6301, 0.3453, 0.5602, 0.3153, 0.5483, 0.1272, 0.485, 0.1088, 0.4744, 0.1017, 0.4533, 0.1196, 0.4624, 0.184, 0.5488, 0.212, 0.5622, 0.2093, 0.5371, 0.1811, 0.5218, 0.212, 0.5622, 0.2286, 0.5698, 0.2259, 0.5447, 0.2093, 0.5371, 0.3476, 0.6301, 0.3647, 0.6295, 0.369, 0.5615, 0.3453, 0.5602, 0.367, 0.6102, 0.379, 0.5958, 0.3794, 0.5626, 0.3717, 0.5617, 0.3647, 0.6295, 0.367, 0.6102, 0.3717, 0.5617, 0.369, 0.5615, 0.09648, 0.4672, 0.08535, 0.4599, 0.07825, 0.4388, 0.08938, 0.4462, 0.2286, 0.5698, 0.2389, 0.5724, 0.2362, 0.5473, 0.2259, 0.5447, 0.08413, 0.459, 0.08058, 0.4568, 0.07348, 0.4357, 0.07703, 0.438, 0.08535, 0.4599, 0.08413, 0.459, 0.07703, 0.438, 0.07825, 0.4388, 0.2333, 0.51, 0.2275, 0.5024, 0.2343, 0.5062, 0.2333, 0.51, 0.2265, 0.5062, 0.2275, 0.5024, 0.08058, 0.4568, 0.06437, 0.4477, 0.06062, 0.4246, 0.07348, 0.4357, 0.2081, 0.5013, 0.2104, 0.5078, 0.214, 0.51, 0.2116, 0.5035, 0.379, 0.5958, 0.4132, 0.5951, 0.413, 0.5868, 0.3794, 0.5626, 0.2116, 0.5035, 0.2292, 0.5127, 0.2316, 0.5192, 0.214, 0.51, 0.2339, 0.5152, 0.2272, 0.5116, 0.2253, 0.5101, 0.2248, 0.5086, 0.2252, 0.5074, 0.2264, 0.5068, 0.2285, 0.5074, 0.2353, 0.5111, 0.1931, 0.5217, 0.183, 0.5484, 0.07895, 0.4925, 0.086, 0.4642, 0.0574, 0.5282, 0.06224, 0.5236, 0.06909, 0.3062, 0.06478, 0.2937, 0.1585, 0.5178, 0.1567, 0.4985, 0.06294, 0.4643, 0.05743, 0.4843, 0.2341, 0.5787, 0.2359, 0.5715, 0.06224, 0.5236, 0.0574, 0.5282, 0.2374, 0.5359, 0.2422, 0.5519, 0.1465, 0.5069, 0.1408, 0.4905, 0.06478, 0.2937, 0.06909, 0.3062, 0.2572, 0.4908, 0.2588, 0.4845, 0.266, 0.5, 0.2676, 0.4938, 0.2588, 0.4845, 0.2572, 0.4908, 0.1414, 0.5022, 0.1369, 0.4893, 0.1408, 0.4905, 0.1465, 0.5069, 0.2359, 0.5702, 0.2341, 0.58, 0.2509, 0.5595, 0.2527, 0.5526, 0.1567, 0.4985, 0.1585, 0.5178, 0.1659, 0.5161, 0.1645, 0.5009, 0.2877, 0.5228, 0.2889, 0.5161, 0.2676, 0.4938, 0.266, 0.5, 0.1316, 0.4978, 0.1272, 0.485, 0.1369, 0.4893, 0.1414, 0.5022, 0.2527, 0.5526, 0.2509, 0.5595, 0.279, 0.5774, 0.2802, 0.5704, 0.1645, 0.5009, 0.1659, 0.5161, 0.1811, 0.5218, 0.1796, 0.5066, 0.3153, 0.5483, 0.3153, 0.5409, 0.2889, 0.5161, 0.2877, 0.5228, 0.1109, 0.4809, 0.1088, 0.4744, 0.1272, 0.485, 0.1316, 0.4978, 0.2802, 0.5704, 0.279, 0.5774, 0.3153, 0.6082, 0.3153, 0.6003, 0.1796, 0.5066, 0.1811, 0.5218, 0.2093, 0.5371, 0.2083, 0.5291, 0.3153, 0.6003, 0.3153, 0.6082, 0.3479, 0.6382, 0.3476, 0.6301, 0.2083, 0.5291, 0.2093, 0.5371, 0.2259, 0.5447, 0.2249, 0.5367, 0.1088, 0.4744, 0.1109, 0.4809, 0.09852, 0.4737, 0.09648, 0.4672, 0.3153, 0.5409, 0.3153, 0.5483, 0.3453, 0.5602, 0.3451, 0.5527, 0.369, 0.5615, 0.3691, 0.5541, 0.3451, 0.5527, 0.3453, 0.5602, 0.08746, 0.4664, 0.08535, 0.4599, 0.09648, 0.4672, 0.09852, 0.4737, 0.3476, 0.6301, 0.3479, 0.6382, 0.367, 0.6374, 0.3647, 0.6295, 0.2249, 0.5367, 0.2259, 0.5447, 0.2362, 0.5473, 0.2347, 0.5392, 0.3717, 0.5617, 0.3718, 0.5542, 0.3691, 0.5541, 0.369, 0.5615, 0.08623, 0.4656, 0.08413, 0.459, 0.08535, 0.4599, 0.08746, 0.4664, 0.3647, 0.6295, 0.367, 0.6374, 0.3699, 0.6144, 0.367, 0.6102, 0.2354, 0.5107, 0.2333, 0.51, 0.2343, 0.5062, 0.2364, 0.5072, 0.367, 0.6102, 0.3699, 0.6144, 0.3789, 0.6035, 0.379, 0.5958, 0.2106, 0.5095, 0.2146, 0.512, 0.214, 0.51, 0.2104, 0.5078, 0.08413, 0.459, 0.08623, 0.4656, 0.08269, 0.4633, 0.08058, 0.4568, 0.3718, 0.5542, 0.3717, 0.5617, 0.3794, 0.5626, 0.3795, 0.5552, 0.379, 0.5958, 0.3789, 0.6035, 0.4134, 0.6029, 0.4132, 0.5951, 0.2146, 0.512, 0.214, 0.51, 0.2316, 0.5192, 0.2322, 0.5211, 0.08058, 0.4568, 0.08269, 0.4633, 0.06642, 0.4542, 0.06437, 0.4477, 0.3795, 0.5552, 0.3794, 0.5626, 0.413, 0.5868, 0.4128, 0.5792, 0.2359, 0.5702, 0.2527, 0.5526, 0.266, 0.5, 0.2572, 0.4908, 0.1613, 0.5441, 0.1585, 0.5178, 0.1659, 0.5161, 0.1688, 0.543, 0.2527, 0.5526, 0.266, 0.5, 0.2877, 0.5228, 0.2802, 0.5704, 0.086, 0.4642, 0.1931, 0.5217, 0.2052, 0.4843, 0.09809, 0.4267, 0.1585, 0.5178, 0.1613, 0.5441, 0.06025, 0.5106, 0.05743, 0.4843, 0.1334, 0.4685, 0.1408, 0.4905, 0.2374, 0.5359, 0.2299, 0.5139, 0.1408, 0.4905, 0.1334, 0.4685, 0.1293, 0.4668, 0.1369, 0.4893, 0.2572, 0.4908, 0.2359, 0.5702, 0.06224, 0.5236, 0.06909, 0.3062, 0.2802, 0.5704, 0.2877, 0.5228, 0.3153, 0.5483, 0.3153, 0.6003, 0.1369, 0.4893, 0.1293, 0.4668, 0.1196, 0.4624, 0.1272, 0.485, 0.1688, 0.543, 0.1659, 0.5161, 0.1811, 0.5218, 0.184, 0.5488, 0.1088, 0.4744, 0.1017, 0.4533, 0.08938, 0.4462, 0.09648, 0.4672, 0.3153, 0.6003, 0.3153, 0.5483, 0.3453, 0.5602, 0.3476, 0.6301, 0.1272, 0.485, 0.1196, 0.4624, 0.1017, 0.4533, 0.1088, 0.4744, 0.184, 0.5488, 0.1811, 0.5218, 0.2093, 0.5371, 0.212, 0.5622, 0.212, 0.5622, 0.2093, 0.5371, 0.2259, 0.5447, 0.2286, 0.5698, 0.3476, 0.6301, 0.3453, 0.5602, 0.369, 0.5615, 0.3647, 0.6295, 0.367, 0.6102, 0.3717, 0.5617, 0.3794, 0.5626, 0.379, 0.5958, 0.3647, 0.6295, 0.369, 0.5615, 0.3717, 0.5617, 0.367, 0.6102, 0.09648, 0.4672, 0.08938, 0.4462, 0.07825, 0.4388, 0.08535, 0.4599, 0.2286, 0.5698, 0.2259, 0.5447, 0.2362, 0.5473, 0.2389, 0.5724, 0.08413, 0.459, 0.07703, 0.438, 0.07348, 0.4357, 0.08058, 0.4568, 0.08535, 0.4599, 0.07825, 0.4388, 0.07703, 0.438, 0.08413, 0.459, 0.2333, 0.51, 0.2343, 0.5062, 0.2275, 0.5024, 0.2333, 0.51, 0.2275, 0.5024, 0.2265, 0.5062, 0.08058, 0.4568, 0.07348, 0.4357, 0.06062, 0.4246, 0.06437, 0.4477, 0.2081, 0.5013, 0.2116, 0.5035, 0.214, 0.51, 0.2104, 0.5078, 0.379, 0.5958, 0.3794, 0.5626, 0.413, 0.5868, 0.4132, 0.5951, 0.2116, 0.5035, 0.214, 0.51, 0.2316, 0.5192, 0.2292, 0.5127, 0.2339, 0.5152, 0.2353, 0.5111, 0.2285, 0.5074, 0.2264, 0.5068, 0.2252, 0.5074, 0.2248, 0.5086, 0.2253, 0.5101, 0.2272, 0.5116, 0.1931, 0.5217, 0.086, 0.4642, 0.07895, 0.4925, 0.183, 0.5484, 0.0574, 0.5282, 0.06478, 0.2937, 0.06909, 0.3062, 0.06224, 0.5236, 0.1585, 0.5178, 0.05743, 0.4843, 0.06294, 0.4643, 0.1567, 0.4985, 0.2341, 0.5787, 0.0574, 0.5282, 0.06224, 0.5236, 0.2359, 0.5715, 0.2374, 0.5359, 0.1408, 0.4905, 0.1465, 0.5069, 0.2422, 0.5519, 0.06478, 0.2937, 0.2588, 0.4845, 0.2572, 0.4908, 0.06909, 0.3062, 0.266, 0.5, 0.2572, 0.4908, 0.2588, 0.4845, 0.2676, 0.4938, 0.1414, 0.5022, 0.1465, 0.5069, 0.1408, 0.4905, 0.1369, 0.4893, 0.2359, 0.5702, 0.2527, 0.5526, 0.2509, 0.5595, 0.2341, 0.58, 0.1567, 0.4985, 0.1645, 0.5009, 0.1659, 0.5161, 0.1585, 0.5178, 0.2877, 0.5228, 0.266, 0.5, 0.2676, 0.4938, 0.2889, 0.5161, 0.1316, 0.4978, 0.1414, 0.5022, 0.1369, 0.4893, 0.1272, 0.485, 0.2527, 0.5526, 0.2802, 0.5704, 0.279, 0.5774, 0.2509, 0.5595, 0.1645, 0.5009, 0.1796, 0.5066, 0.1811, 0.5218, 0.1659, 0.5161, 0.3153, 0.5483, 0.2877, 0.5228, 0.2889, 0.5161, 0.3153, 0.5409, 0.1109, 0.4809, 0.1316, 0.4978, 0.1272, 0.485, 0.1088, 0.4744, 0.2802, 0.5704, 0.3153, 0.6003, 0.3153, 0.6082, 0.279, 0.5774, 0.1796, 0.5066, 0.2083, 0.5291, 0.2093, 0.5371, 0.1811, 0.5218, 0.3153, 0.6003, 0.3476, 0.6301, 0.3479, 0.6382, 0.3153, 0.6082, 0.2083, 0.5291, 0.2249, 0.5367, 0.2259, 0.5447, 0.2093, 0.5371, 0.1088, 0.4744, 0.09648, 0.4672, 0.09852, 0.4737, 0.1109, 0.4809, 0.3153, 0.5409, 0.3451, 0.5527, 0.3453, 0.5602, 0.3153, 0.5483, 0.369, 0.5615, 0.3453, 0.5602, 0.3451, 0.5527, 0.3691, 0.5541, 0.08746, 0.4664, 0.09852, 0.4737, 0.09648, 0.4672, 0.08535, 0.4599, 0.3476, 0.6301, 0.3647, 0.6295, 0.367, 0.6374, 0.3479, 0.6382, 0.2249, 0.5367, 0.2347, 0.5392, 0.2362, 0.5473, 0.2259, 0.5447, 0.3717, 0.5617, 0.369, 0.5615, 0.3691, 0.5541, 0.3718, 0.5542, 0.08623, 0.4656, 0.08746, 0.4664, 0.08535, 0.4599, 0.08413, 0.459, 0.3647, 0.6295, 0.367, 0.6102, 0.3699, 0.6144, 0.367, 0.6374, 0.2354, 0.5107, 0.2364, 0.5072, 0.2343, 0.5062, 0.2333, 0.51, 0.367, 0.6102, 0.379, 0.5958, 0.3789, 0.6035, 0.3699, 0.6144, 0.2106, 0.5095, 0.2104, 0.5078, 0.214, 0.51, 0.2146, 0.512, 0.08413, 0.459, 0.08058, 0.4568, 0.08269, 0.4633, 0.08623, 0.4656, 0.3718, 0.5542, 0.3795, 0.5552, 0.3794, 0.5626, 0.3717, 0.5617, 0.379, 0.5958, 0.4132, 0.5951, 0.4134, 0.6029, 0.3789, 0.6035, 0.2146, 0.512, 0.2322, 0.5211, 0.2316, 0.5192, 0.214, 0.51, 0.08058, 0.4568, 0.06437, 0.4477, 0.06642, 0.4542, 0.08269, 0.4633, 0.3795, 0.5552, 0.4128, 0.5792, 0.413, 0.5868, 0.3794, 0.5626, 0.2359, 0.5702, 0.2572, 0.4908, 0.266, 0.5, 0.2527, 0.5526, 0.6, 0.6276, 0.6007, 0.6272, 0.5989, 0.6265, 0.5981, 0.627, 0.576, 0.6132, 0.5783, 0.6132, 0.5783, 0.6121, 0.576, 0.6121, 0.5855, 0.6173, 0.5848, 0.6169, 0.5829, 0.6175, 0.5836, 0.6179, 0.5806, 0.6133, 0.5829, 0.6133, 0.5829, 0.6123, 0.5806, 0.6123, 0.576, 0.6132, 0.576, 0.615, 0.5783, 0.615, 0.5783, 0.6132, 0.6111, 0.6124, 0.6111, 0.6133, 0.6134, 0.6133, 0.6134, 0.6124, 0.6, 0.6276, 0.6031, 0.6284, 0.6042, 0.6281, 0.6007, 0.6272, 0.5855, 0.6173, 0.5889, 0.6164, 0.5879, 0.6161, 0.5848, 0.6169, 0.5806, 0.6133, 0.5806, 0.615, 0.5829, 0.615, 0.5829, 0.6133, 0.5806, 0.6278, 0.5806, 0.6282, 0.5829, 0.6282, 0.5829, 0.6278, 0.5889, 0.6164, 0.5921, 0.6172, 0.5932, 0.6169, 0.59, 0.6161, 0.5889, 0.6164, 0.59, 0.6161, 0.5888, 0.6158, 0.5879, 0.6161, 0.6031, 0.6284, 0.604, 0.6286, 0.6052, 0.6284, 0.6042, 0.6281, 0.6111, 0.6133, 0.6111, 0.6144, 0.6134, 0.6144, 0.6134, 0.6133, 0.6031, 0.6284, 0.6009, 0.629, 0.6016, 0.6292, 0.604, 0.6286, 0.5888, 0.6158, 0.5864, 0.6152, 0.5856, 0.6154, 0.5879, 0.6161, 0.5806, 0.6282, 0.5806, 0.6291, 0.5829, 0.6291, 0.5829, 0.6282, 0.5864, 0.6152, 0.5849, 0.6144, 0.5841, 0.6146, 0.5856, 0.6154, 0.5806, 0.6291, 0.5806, 0.6301, 0.5829, 0.6301, 0.5829, 0.6291, 0.6009, 0.629, 0.5994, 0.6299, 0.6001, 0.6301, 0.6016, 0.6292, 0.5921, 0.6172, 0.5942, 0.6183, 0.5953, 0.618, 0.5932, 0.6169, 0.5806, 0.6301, 0.5806, 0.6289, 0.5783, 0.6289, 0.5783, 0.6301, 0.6052, 0.6284, 0.6084, 0.6276, 0.6073, 0.6273, 0.6042, 0.6281, 0.5829, 0.6278, 0.5829, 0.6267, 0.5806, 0.6267, 0.5806, 0.6278, 0.6105, 0.6264, 0.6123, 0.6246, 0.6111, 0.6244, 0.6094, 0.6261, 0.5806, 0.6289, 0.5806, 0.6275, 0.5783, 0.6275, 0.5783, 0.6289, 0.6084, 0.6276, 0.6105, 0.6264, 0.6094, 0.6261, 0.6073, 0.6273, 0.5829, 0.6267, 0.5829, 0.6253, 0.5806, 0.6253, 0.5806, 0.6267, 0.5829, 0.6233, 0.5829, 0.6199, 0.5806, 0.6199, 0.5806, 0.6233, 0.5829, 0.6253, 0.5829, 0.6233, 0.5806, 0.6233, 0.5806, 0.6253, 0.5942, 0.6183, 0.5958, 0.62, 0.597, 0.6198, 0.5953, 0.618, 0.5806, 0.6275, 0.5806, 0.6257, 0.5783, 0.6257, 0.5783, 0.6275, 0.597, 0.6234, 0.5969, 0.6265, 0.5981, 0.6264, 0.5981, 0.6232, 0.5958, 0.62, 0.597, 0.6234, 0.5981, 0.6232, 0.597, 0.6198, 0.5806, 0.6257, 0.5806, 0.6223, 0.5783, 0.6223, 0.5783, 0.6257, 0.6123, 0.6246, 0.6134, 0.6212, 0.6122, 0.621, 0.6111, 0.6244, 0.6134, 0.6181, 0.6121, 0.6159, 0.6109, 0.6162, 0.6122, 0.6179, 0.5806, 0.6223, 0.5806, 0.6193, 0.5783, 0.6193, 0.5783, 0.6223, 0.6134, 0.6212, 0.6134, 0.6181, 0.6122, 0.6179, 0.6122, 0.621, 0.5829, 0.6199, 0.5829, 0.6169, 0.5806, 0.6169, 0.5806, 0.6199, 0.5957, 0.6283, 0.5937, 0.6293, 0.594, 0.6298, 0.5969, 0.6285, 0.5829, 0.6169, 0.5829, 0.615, 0.5806, 0.615, 0.5806, 0.6169, 0.5969, 0.6265, 0.5957, 0.6283, 0.5969, 0.6285, 0.5981, 0.6264, 0.5806, 0.6193, 0.5806, 0.6178, 0.5783, 0.6178, 0.5783, 0.6193, 0.5937, 0.6293, 0.5896, 0.6296, 0.5899, 0.6301, 0.594, 0.6298, 0.576, 0.6301, 0.576, 0.6287, 0.5737, 0.6287, 0.5737, 0.6301, 0.6121, 0.6159, 0.6093, 0.6147, 0.6089, 0.6151, 0.6109, 0.6162, 0.5806, 0.6178, 0.5806, 0.6161, 0.5783, 0.6161, 0.5783, 0.6178, 0.6052, 0.6144, 0.6014, 0.6149, 0.602, 0.6152, 0.6048, 0.6148, 0.576, 0.6287, 0.576, 0.6269, 0.5737, 0.6269, 0.5737, 0.6287, 0.6093, 0.6147, 0.6052, 0.6144, 0.6048, 0.6148, 0.6089, 0.6151, 0.5806, 0.6161, 0.5806, 0.6142, 0.5783, 0.6142, 0.5783, 0.6161, 0.5868, 0.6292, 0.5842, 0.628, 0.5836, 0.6284, 0.5862, 0.6295, 0.5806, 0.6142, 0.5806, 0.6128, 0.5783, 0.6128, 0.5783, 0.6142, 0.5896, 0.6296, 0.5868, 0.6292, 0.5862, 0.6295, 0.5899, 0.6301, 0.576, 0.6269, 0.576, 0.626, 0.5737, 0.626, 0.5737, 0.6269, 0.5842, 0.628, 0.5836, 0.625, 0.5829, 0.6247, 0.5836, 0.6284, 0.576, 0.615, 0.576, 0.6165, 0.5783, 0.6165, 0.5783, 0.615, 0.6014, 0.6149, 0.5989, 0.6161, 0.5995, 0.6164, 0.602, 0.6152, 0.6088, 0.6129, 0.6088, 0.6144, 0.6111, 0.6144, 0.6111, 0.6129, 0.5981, 0.6197, 0.6015, 0.621, 0.6022, 0.6208, 0.5988, 0.6195, 0.576, 0.6165, 0.576, 0.6195, 0.5783, 0.6195, 0.5783, 0.6165, 0.5989, 0.6161, 0.5981, 0.6197, 0.5988, 0.6195, 0.5995, 0.6164, 0.576, 0.6267, 0.576, 0.6288, 0.5783, 0.6288, 0.5783, 0.6267, 0.576, 0.6246, 0.576, 0.6267, 0.5783, 0.6267, 0.5783, 0.6246, 0.5836, 0.625, 0.587, 0.6236, 0.5863, 0.6234, 0.5829, 0.6247, 0.576, 0.6195, 0.576, 0.6215, 0.5783, 0.6215, 0.5783, 0.6195, 0.591, 0.623, 0.5942, 0.6234, 0.5944, 0.6232, 0.5907, 0.6227, 0.587, 0.6236, 0.591, 0.623, 0.5907, 0.6227, 0.5863, 0.6234, 0.576, 0.6215, 0.576, 0.6234, 0.5783, 0.6234, 0.5783, 0.6215, 0.6015, 0.621, 0.6059, 0.6218, 0.6062, 0.6214, 0.6022, 0.6208, 0.6097, 0.6213, 0.6109, 0.6208, 0.6107, 0.6207, 0.6094, 0.621, 0.576, 0.6234, 0.576, 0.6246, 0.5783, 0.6246, 0.5783, 0.6234, 0.6059, 0.6218, 0.6097, 0.6213, 0.6094, 0.621, 0.6062, 0.6214, 0.576, 0.6288, 0.576, 0.6301, 0.5783, 0.6301, 0.5783, 0.6288, 0.6065, 0.6133, 0.6063, 0.6133, 0.6063, 0.6144, 0.6065, 0.6144, 0.6075, 0.6144, 0.6088, 0.6144, 0.6088, 0.6133, 0.6075, 0.6133, 0.5942, 0.6234, 0.5955, 0.6237, 0.5956, 0.6236, 0.5944, 0.6232, 0.6065, 0.6144, 0.6075, 0.6144, 0.6075, 0.6133, 0.6065, 0.6133])
me_cube_005.materials.append(mat_material_003)
me_cube_005.materials.append(mat_material)
me_cube_005.use_remesh_fix_poles = True
me_cube_005.use_remesh_preserve_attributes = False
me_cube_005.use_mirror_vertex_groups = False
me_cube_005.update()

# ---- objects
ob_cube_001 = bpy.data.objects.new('Cube.001', me_cube_001)
ob_cube_003 = bpy.data.objects.new('Cube.003', me_cube_005)

# ---- transforms, parenting, visibility, modifiers, constraints
ob_cube_001.location = (-4.034e-05, 0.02186, -0.01705)
ob_cube_001.scale = (-0.05229, -0.1057, -0.09398)
ob_cube_001.lineart.crease_threshold = 0.0
ob_cube_003.location = (-0.000391, -0.2266, 0.06211)
ob_cube_003.scale = (-0.05897, -0.112, -0.09954)
ob_cube_003.lineart.crease_threshold = 0.0

# ---- collection membership
col_collection.objects.link(ob_cube_001)
col_collection.objects.link(ob_cube_003)

# ---- scene / render settings (as saved in the file)
scene.frame_start = 1; scene.frame_end = 250; scene.frame_set(1)
scene.render.engine = 'BLENDER_EEVEE_NEXT'
scene.cycles.use_denoising = False
scene.cycles.samples = 128
scene.cycles.sampling_pattern = 'TABULATED_SOBOL'
scene.cycles.use_adaptive_sampling = False
scene.cycles.use_light_tree = False
scene.view_settings.view_transform = 'Filmic'
bpy.context.view_layer.update()

# ---- added for rendering (the .blend has no active camera and no usable light): camera, sun
cam_auto = bpy.data.cameras.new('AutoCamera')
cam_auto.lens = 50.0
cam_auto.sensor_width = 36.0
cam_auto.clip_end = 1000.0
ob_auto_camera = bpy.data.objects.new('AutoCamera', cam_auto)
scene.collection.objects.link(ob_auto_camera)
ob_auto_camera.location = (2.78675, -3.24684, 2.08037)
ob_auto_camera.rotation_euler = (1.09748, -7.21219e-08, 0.694738)
scene.camera = ob_auto_camera
light_auto_sun = bpy.data.lights.new('AutoSun', 'SUN')
light_auto_sun.energy = 3.0
light_auto_sun.angle = 0.0523599
ob_auto_sun = bpy.data.objects.new('AutoSun', light_auto_sun)
scene.collection.objects.link(ob_auto_sun)
ob_auto_sun.rotation_euler = (0.872665, 0.174533, 0.523599)
bpy.context.view_layer.update()
